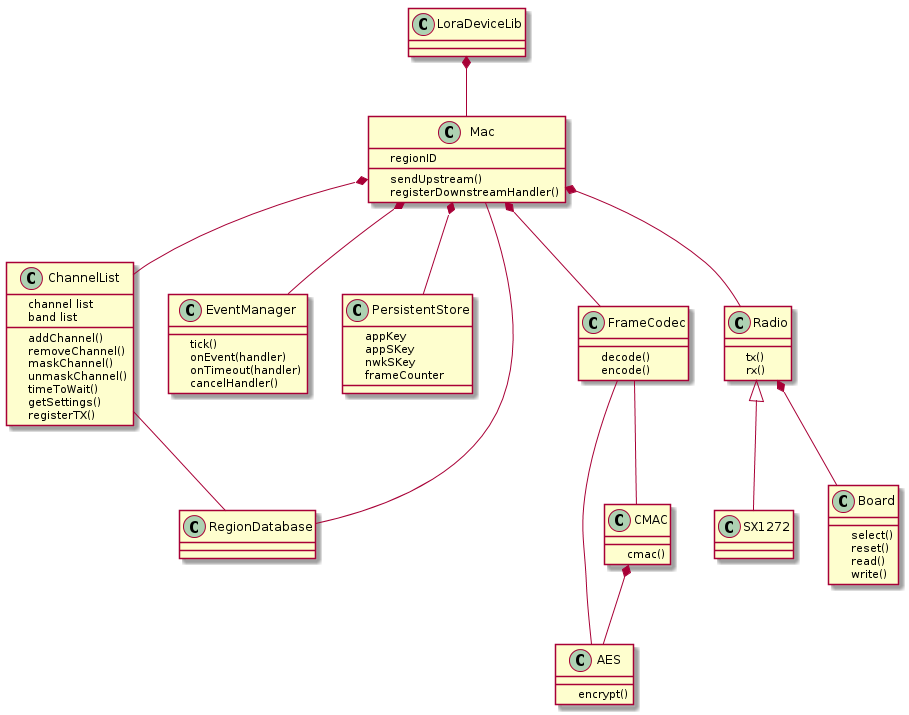

The diagram above was rendered by PlantUML. Its source (embedded in the PNG):
@startuml

LoraDeviceLib *-- Mac

Mac *-- ChannelList
Mac *-- EventManager
Mac *-- PersistentStore
Mac *-- FrameCodec
Mac *-- Radio
Mac -- RegionDatabase

ChannelList -- RegionDatabase

FrameCodec -- AES
FrameCodec -- CMAC

CMAC *-- AES

Radio <|-- SX1272

Radio *-- Board


class LoraDeviceLib {

}

class Mac {

    regionID

    sendUpstream()
    registerDownstreamHandler()
}

class ChannelList {

    channel list
    band list

    addChannel()
    removeChannel()
    maskChannel()
    unmaskChannel()
    timeToWait()
    getSettings()
    registerTX()
}

class EventManager {

    tick()
    onEvent(handler)
    onTimeout(handler)
    cancelHandler()
}

class PersistentStore {

    appKey
    appSKey
    nwkSKey
    frameCounter
}

class FrameCodec {

    decode()
    encode()
}

class Radio {

    tx()
    rx()
}

class SX1272 {

    
}

class Board {

    select()
    reset()
    read()
    write()
}

class AES {

    encrypt()
}

class CMAC {

    cmac()
}

@enduml